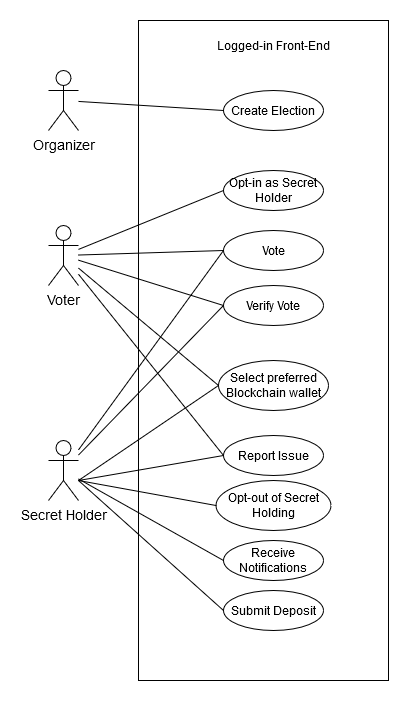

The diagram above was exported from draw.io. Its source (the exported page's mxGraphModel, read from the mxfile embedded in the PNG):
<mxGraphModel dx="1647" dy="893" grid="1" gridSize="10" guides="1" tooltips="1" connect="1" arrows="1" fold="1" page="1" pageScale="1" pageWidth="827" pageHeight="1169" math="0" shadow="0">
  <root>
    <mxCell id="0" />
    <mxCell id="1" parent="0" />
    <mxCell id="GRYKKi5fNAuoFvITyrNX-1" value="Voter" style="shape=umlActor;verticalLabelPosition=bottom;verticalAlign=top;html=1;outlineConnect=0;fontSize=14;" parent="1" vertex="1">
      <mxGeometry x="120" y="335" width="30" height="60" as="geometry" />
    </mxCell>
    <mxCell id="GRYKKi5fNAuoFvITyrNX-2" value="" style="rounded=0;whiteSpace=wrap;html=1;fillColor=none;" parent="1" vertex="1">
      <mxGeometry x="210" y="130" width="250" height="660" as="geometry" />
    </mxCell>
    <mxCell id="GRYKKi5fNAuoFvITyrNX-7" value="Vote" style="ellipse;whiteSpace=wrap;html=1;fillColor=none;" parent="1" vertex="1">
      <mxGeometry x="295" y="340" width="100" height="40" as="geometry" />
    </mxCell>
    <mxCell id="GRYKKi5fNAuoFvITyrNX-9" value="Organizer" style="shape=umlActor;verticalLabelPosition=bottom;verticalAlign=top;html=1;outlineConnect=0;fontSize=14;" parent="1" vertex="1">
      <mxGeometry x="120" y="180" width="30" height="60" as="geometry" />
    </mxCell>
    <mxCell id="GRYKKi5fNAuoFvITyrNX-12" value="" style="endArrow=none;html=1;rounded=0;entryX=0;entryY=0.5;entryDx=0;entryDy=0;" parent="1" source="GRYKKi5fNAuoFvITyrNX-1" target="GRYKKi5fNAuoFvITyrNX-7" edge="1">
      <mxGeometry width="50" height="50" relative="1" as="geometry">
        <mxPoint x="150" y="240" as="sourcePoint" />
        <mxPoint x="200" y="190" as="targetPoint" />
      </mxGeometry>
    </mxCell>
    <mxCell id="GRYKKi5fNAuoFvITyrNX-15" value="Create Election" style="ellipse;whiteSpace=wrap;html=1;fillColor=none;" parent="1" vertex="1">
      <mxGeometry x="295" y="200" width="100" height="40" as="geometry" />
    </mxCell>
    <mxCell id="GRYKKi5fNAuoFvITyrNX-16" value="" style="endArrow=none;html=1;rounded=0;entryX=0;entryY=0.5;entryDx=0;entryDy=0;" parent="1" source="GRYKKi5fNAuoFvITyrNX-9" target="GRYKKi5fNAuoFvITyrNX-15" edge="1">
      <mxGeometry width="50" height="50" relative="1" as="geometry">
        <mxPoint x="150" y="370" as="sourcePoint" />
        <mxPoint x="200" y="320" as="targetPoint" />
      </mxGeometry>
    </mxCell>
    <mxCell id="GRYKKi5fNAuoFvITyrNX-18" value="Opt-in as Secret Holder" style="ellipse;whiteSpace=wrap;html=1;fillColor=none;" parent="1" vertex="1">
      <mxGeometry x="295" y="280" width="100" height="40" as="geometry" />
    </mxCell>
    <mxCell id="GRYKKi5fNAuoFvITyrNX-19" value="" style="endArrow=none;html=1;rounded=0;entryX=0;entryY=0.5;entryDx=0;entryDy=0;" parent="1" source="GRYKKi5fNAuoFvITyrNX-1" target="GRYKKi5fNAuoFvITyrNX-18" edge="1">
      <mxGeometry width="50" height="50" relative="1" as="geometry">
        <mxPoint x="150" y="240" as="sourcePoint" />
        <mxPoint x="200" y="190" as="targetPoint" />
      </mxGeometry>
    </mxCell>
    <mxCell id="GRYKKi5fNAuoFvITyrNX-21" value="Secret Holder" style="shape=umlActor;verticalLabelPosition=bottom;verticalAlign=top;html=1;outlineConnect=0;fontSize=14;" parent="1" vertex="1">
      <mxGeometry x="120" y="550" width="30" height="60" as="geometry" />
    </mxCell>
    <mxCell id="GRYKKi5fNAuoFvITyrNX-22" value="Logged-in Front-End" style="text;html=1;align=center;verticalAlign=middle;whiteSpace=wrap;rounded=0;" parent="1" vertex="1">
      <mxGeometry x="260" y="140" width="170" height="30" as="geometry" />
    </mxCell>
    <mxCell id="GRYKKi5fNAuoFvITyrNX-23" value="Report Issue" style="ellipse;whiteSpace=wrap;html=1;fillColor=none;" parent="1" vertex="1">
      <mxGeometry x="295" y="545" width="100" height="40" as="geometry" />
    </mxCell>
    <mxCell id="GRYKKi5fNAuoFvITyrNX-24" value="" style="endArrow=none;html=1;rounded=0;entryX=0;entryY=0.5;entryDx=0;entryDy=0;" parent="1" target="GRYKKi5fNAuoFvITyrNX-23" edge="1">
      <mxGeometry width="50" height="50" relative="1" as="geometry">
        <mxPoint x="150" y="590" as="sourcePoint" />
        <mxPoint x="200" y="540" as="targetPoint" />
      </mxGeometry>
    </mxCell>
    <mxCell id="GRYKKi5fNAuoFvITyrNX-26" value="Submit Deposit" style="ellipse;whiteSpace=wrap;html=1;fillColor=none;" parent="1" vertex="1">
      <mxGeometry x="295" y="700" width="100" height="40" as="geometry" />
    </mxCell>
    <mxCell id="GRYKKi5fNAuoFvITyrNX-27" value="" style="endArrow=none;html=1;rounded=0;entryX=0;entryY=0.5;entryDx=0;entryDy=0;" parent="1" target="GRYKKi5fNAuoFvITyrNX-26" edge="1">
      <mxGeometry width="50" height="50" relative="1" as="geometry">
        <mxPoint x="150" y="590" as="sourcePoint" />
        <mxPoint x="200" y="540" as="targetPoint" />
      </mxGeometry>
    </mxCell>
    <mxCell id="GRYKKi5fNAuoFvITyrNX-29" value="Opt-out of Secret Holding" style="ellipse;whiteSpace=wrap;html=1;fillColor=none;" parent="1" vertex="1">
      <mxGeometry x="287.5" y="590" width="115" height="50" as="geometry" />
    </mxCell>
    <mxCell id="GRYKKi5fNAuoFvITyrNX-30" value="" style="endArrow=none;html=1;rounded=0;entryX=0;entryY=0.5;entryDx=0;entryDy=0;" parent="1" target="GRYKKi5fNAuoFvITyrNX-29" edge="1">
      <mxGeometry width="50" height="50" relative="1" as="geometry">
        <mxPoint x="150" y="590" as="sourcePoint" />
        <mxPoint x="200" y="540" as="targetPoint" />
      </mxGeometry>
    </mxCell>
    <mxCell id="GRYKKi5fNAuoFvITyrNX-31" value="" style="endArrow=none;html=1;rounded=0;entryX=0;entryY=0.5;entryDx=0;entryDy=0;" parent="1" source="GRYKKi5fNAuoFvITyrNX-1" target="GRYKKi5fNAuoFvITyrNX-23" edge="1">
      <mxGeometry width="50" height="50" relative="1" as="geometry">
        <mxPoint x="150" y="240" as="sourcePoint" />
        <mxPoint x="200" y="190" as="targetPoint" />
      </mxGeometry>
    </mxCell>
    <mxCell id="GRYKKi5fNAuoFvITyrNX-32" value="Select preferred Blockchain wallet" style="ellipse;whiteSpace=wrap;html=1;fillColor=none;" parent="1" vertex="1">
      <mxGeometry x="290" y="470" width="110" height="50" as="geometry" />
    </mxCell>
    <mxCell id="GRYKKi5fNAuoFvITyrNX-33" value="" style="endArrow=none;html=1;rounded=0;entryX=0;entryY=0.5;entryDx=0;entryDy=0;" parent="1" source="GRYKKi5fNAuoFvITyrNX-1" target="GRYKKi5fNAuoFvITyrNX-32" edge="1">
      <mxGeometry width="50" height="50" relative="1" as="geometry">
        <mxPoint x="150" y="380" as="sourcePoint" />
        <mxPoint x="200" y="190" as="targetPoint" />
      </mxGeometry>
    </mxCell>
    <mxCell id="GRYKKi5fNAuoFvITyrNX-34" value="" style="endArrow=none;html=1;rounded=0;entryX=0;entryY=0.5;entryDx=0;entryDy=0;" parent="1" target="GRYKKi5fNAuoFvITyrNX-32" edge="1">
      <mxGeometry width="50" height="50" relative="1" as="geometry">
        <mxPoint x="150" y="590" as="sourcePoint" />
        <mxPoint x="200" y="540" as="targetPoint" />
      </mxGeometry>
    </mxCell>
    <mxCell id="GRYKKi5fNAuoFvITyrNX-39" value="Verify Vote" style="ellipse;whiteSpace=wrap;html=1;fillColor=none;" parent="1" vertex="1">
      <mxGeometry x="295" y="395" width="100" height="40" as="geometry" />
    </mxCell>
    <mxCell id="GRYKKi5fNAuoFvITyrNX-40" value="" style="endArrow=none;html=1;rounded=0;entryX=0;entryY=0.5;entryDx=0;entryDy=0;" parent="1" source="GRYKKi5fNAuoFvITyrNX-1" target="GRYKKi5fNAuoFvITyrNX-39" edge="1">
      <mxGeometry width="50" height="50" relative="1" as="geometry">
        <mxPoint x="170" y="380" as="sourcePoint" />
        <mxPoint x="220" y="330" as="targetPoint" />
      </mxGeometry>
    </mxCell>
    <mxCell id="GRYKKi5fNAuoFvITyrNX-41" value="" style="endArrow=none;html=1;rounded=0;entryX=0;entryY=0.5;entryDx=0;entryDy=0;" parent="1" source="GRYKKi5fNAuoFvITyrNX-21" target="GRYKKi5fNAuoFvITyrNX-39" edge="1">
      <mxGeometry width="50" height="50" relative="1" as="geometry">
        <mxPoint x="150" y="590" as="sourcePoint" />
        <mxPoint x="200" y="540" as="targetPoint" />
      </mxGeometry>
    </mxCell>
    <mxCell id="TeSCU4K01br4FL12qd9H-1" value="" style="endArrow=none;html=1;rounded=0;entryX=0;entryY=0.5;entryDx=0;entryDy=0;" edge="1" parent="1" source="GRYKKi5fNAuoFvITyrNX-21" target="GRYKKi5fNAuoFvITyrNX-7">
      <mxGeometry width="50" height="50" relative="1" as="geometry">
        <mxPoint x="150" y="590" as="sourcePoint" />
        <mxPoint x="200" y="540" as="targetPoint" />
      </mxGeometry>
    </mxCell>
    <mxCell id="TeSCU4K01br4FL12qd9H-2" value="Receive Notifications" style="ellipse;whiteSpace=wrap;html=1;fillColor=none;" vertex="1" parent="1">
      <mxGeometry x="295" y="650" width="100" height="40" as="geometry" />
    </mxCell>
    <mxCell id="TeSCU4K01br4FL12qd9H-3" value="" style="endArrow=none;html=1;rounded=0;entryX=0;entryY=0.5;entryDx=0;entryDy=0;" edge="1" parent="1" source="GRYKKi5fNAuoFvITyrNX-21" target="TeSCU4K01br4FL12qd9H-2">
      <mxGeometry width="50" height="50" relative="1" as="geometry">
        <mxPoint x="150" y="590" as="sourcePoint" />
        <mxPoint x="200" y="540" as="targetPoint" />
      </mxGeometry>
    </mxCell>
  </root>
</mxGraphModel>